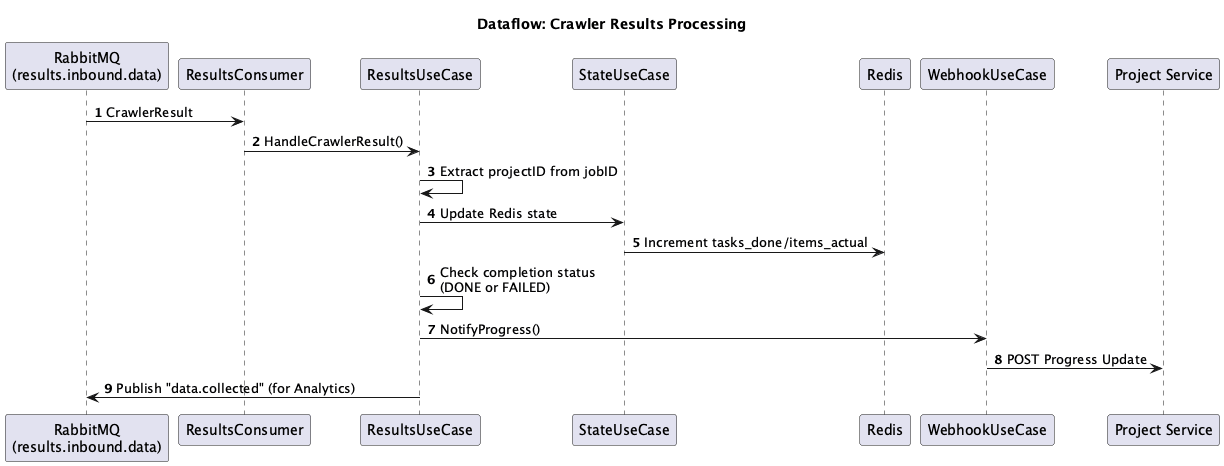

The diagram above was rendered by PlantUML. Its source (embedded in the PNG):
@startuml
title Dataflow: Crawler Results Processing

autonumber
participant "RabbitMQ\n(results.inbound.data)" as rmq
participant "ResultsConsumer" as consumer
participant "ResultsUseCase" as results
participant "StateUseCase" as state
participant "Redis" as redis
participant "WebhookUseCase" as webhook
participant "Project Service" as project_svc

rmq -> consumer : CrawlerResult
consumer -> results : HandleCrawlerResult()
results -> results : Extract projectID from jobID
results -> state : Update Redis state
state -> redis : Increment tasks_done/items_actual
results -> results : Check completion status\n(DONE or FAILED)
results -> webhook : NotifyProgress()
webhook -> project_svc : POST Progress Update
results -> rmq : Publish "data.collected" (for Analytics)
@enduml